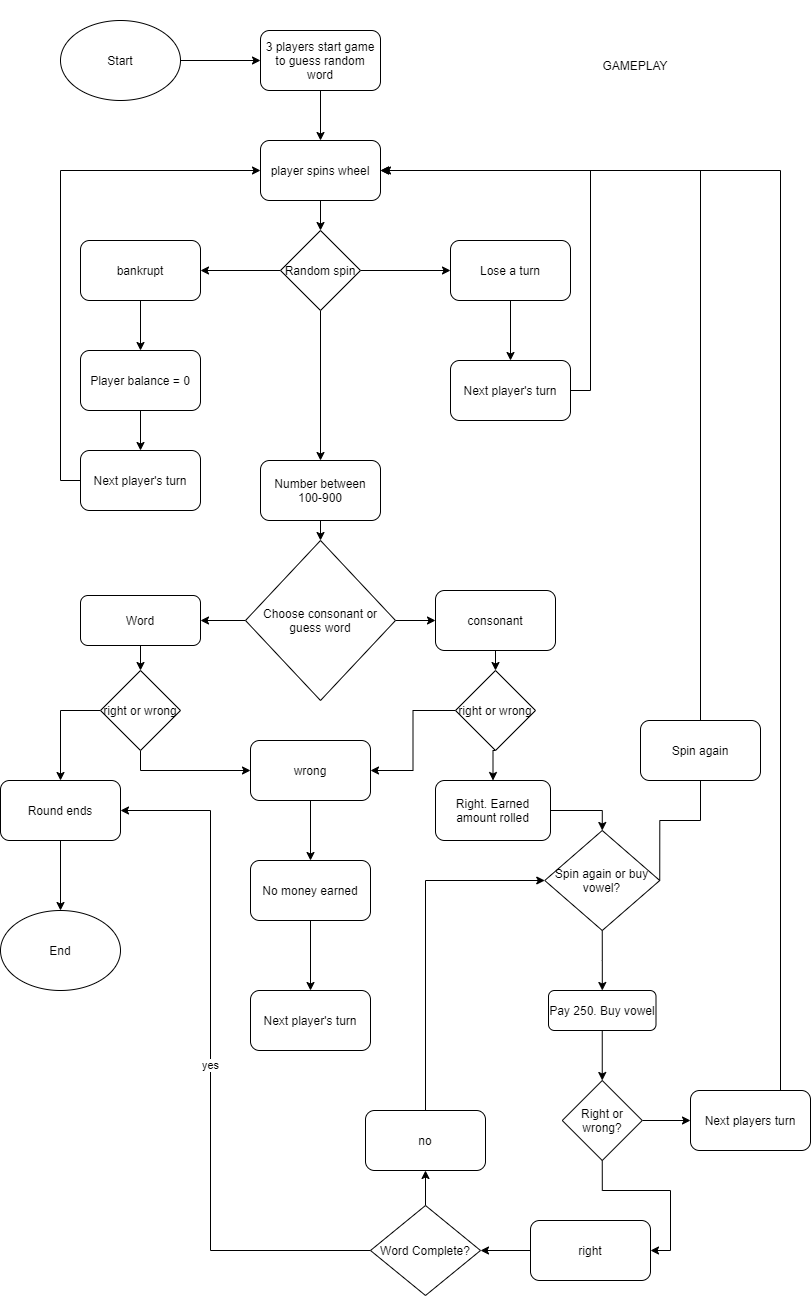

The diagram above was exported from draw.io. Its source (the exported page's mxGraphModel, read from the mxfile embedded in the PNG):
<mxGraphModel dx="868" dy="482" grid="1" gridSize="10" guides="1" tooltips="1" connect="1" arrows="1" fold="1" page="1" pageScale="1" pageWidth="850" pageHeight="1100" math="0" shadow="0">
  <root>
    <mxCell id="0" />
    <mxCell id="1" parent="0" />
    <mxCell id="MnzQ9_V7DubQHC-f9RZ_-6" style="edgeStyle=orthogonalEdgeStyle;rounded=0;orthogonalLoop=1;jettySize=auto;html=1;exitX=1;exitY=0.5;exitDx=0;exitDy=0;" parent="1" source="MnzQ9_V7DubQHC-f9RZ_-1" target="MnzQ9_V7DubQHC-f9RZ_-2" edge="1">
      <mxGeometry relative="1" as="geometry" />
    </mxCell>
    <mxCell id="MnzQ9_V7DubQHC-f9RZ_-1" value="Start" style="ellipse;whiteSpace=wrap;html=1;" parent="1" vertex="1">
      <mxGeometry x="90" y="30" width="120" height="80" as="geometry" />
    </mxCell>
    <mxCell id="MnzQ9_V7DubQHC-f9RZ_-7" style="edgeStyle=orthogonalEdgeStyle;rounded=0;orthogonalLoop=1;jettySize=auto;html=1;exitX=0.5;exitY=1;exitDx=0;exitDy=0;" parent="1" source="MnzQ9_V7DubQHC-f9RZ_-2" target="MnzQ9_V7DubQHC-f9RZ_-3" edge="1">
      <mxGeometry relative="1" as="geometry" />
    </mxCell>
    <mxCell id="MnzQ9_V7DubQHC-f9RZ_-2" value="3 players start game to guess random word" style="rounded=1;whiteSpace=wrap;html=1;" parent="1" vertex="1">
      <mxGeometry x="290" y="40" width="120" height="60" as="geometry" />
    </mxCell>
    <mxCell id="MnzQ9_V7DubQHC-f9RZ_-18" style="edgeStyle=orthogonalEdgeStyle;rounded=0;orthogonalLoop=1;jettySize=auto;html=1;exitX=0.5;exitY=1;exitDx=0;exitDy=0;entryX=0.5;entryY=0;entryDx=0;entryDy=0;" parent="1" source="MnzQ9_V7DubQHC-f9RZ_-3" target="MnzQ9_V7DubQHC-f9RZ_-8" edge="1">
      <mxGeometry relative="1" as="geometry" />
    </mxCell>
    <mxCell id="MnzQ9_V7DubQHC-f9RZ_-3" value="player spins wheel" style="rounded=1;whiteSpace=wrap;html=1;" parent="1" vertex="1">
      <mxGeometry x="290" y="150" width="120" height="60" as="geometry" />
    </mxCell>
    <mxCell id="MnzQ9_V7DubQHC-f9RZ_-4" value="GAMEPLAY" style="text;html=1;strokeColor=none;fillColor=none;align=center;verticalAlign=middle;whiteSpace=wrap;rounded=0;" parent="1" vertex="1">
      <mxGeometry x="560" y="10" width="210" height="130" as="geometry" />
    </mxCell>
    <mxCell id="MnzQ9_V7DubQHC-f9RZ_-12" style="edgeStyle=orthogonalEdgeStyle;rounded=0;orthogonalLoop=1;jettySize=auto;html=1;exitX=0;exitY=0.5;exitDx=0;exitDy=0;entryX=1;entryY=0.5;entryDx=0;entryDy=0;" parent="1" source="MnzQ9_V7DubQHC-f9RZ_-8" target="MnzQ9_V7DubQHC-f9RZ_-9" edge="1">
      <mxGeometry relative="1" as="geometry" />
    </mxCell>
    <mxCell id="MnzQ9_V7DubQHC-f9RZ_-13" style="edgeStyle=orthogonalEdgeStyle;rounded=0;orthogonalLoop=1;jettySize=auto;html=1;exitX=1;exitY=0.5;exitDx=0;exitDy=0;entryX=0;entryY=0.5;entryDx=0;entryDy=0;" parent="1" source="MnzQ9_V7DubQHC-f9RZ_-8" target="MnzQ9_V7DubQHC-f9RZ_-10" edge="1">
      <mxGeometry relative="1" as="geometry" />
    </mxCell>
    <mxCell id="MnzQ9_V7DubQHC-f9RZ_-14" style="edgeStyle=orthogonalEdgeStyle;rounded=0;orthogonalLoop=1;jettySize=auto;html=1;exitX=0.5;exitY=1;exitDx=0;exitDy=0;entryX=0.5;entryY=0;entryDx=0;entryDy=0;" parent="1" source="MnzQ9_V7DubQHC-f9RZ_-8" target="MnzQ9_V7DubQHC-f9RZ_-11" edge="1">
      <mxGeometry relative="1" as="geometry" />
    </mxCell>
    <mxCell id="MnzQ9_V7DubQHC-f9RZ_-8" value="Random spin" style="rhombus;whiteSpace=wrap;html=1;" parent="1" vertex="1">
      <mxGeometry x="310" y="240" width="80" height="80" as="geometry" />
    </mxCell>
    <mxCell id="MnzQ9_V7DubQHC-f9RZ_-20" style="edgeStyle=orthogonalEdgeStyle;rounded=0;orthogonalLoop=1;jettySize=auto;html=1;exitX=0.5;exitY=1;exitDx=0;exitDy=0;" parent="1" source="MnzQ9_V7DubQHC-f9RZ_-9" target="MnzQ9_V7DubQHC-f9RZ_-15" edge="1">
      <mxGeometry relative="1" as="geometry" />
    </mxCell>
    <mxCell id="MnzQ9_V7DubQHC-f9RZ_-9" value="bankrupt" style="rounded=1;whiteSpace=wrap;html=1;" parent="1" vertex="1">
      <mxGeometry x="110" y="250" width="120" height="60" as="geometry" />
    </mxCell>
    <mxCell id="MnzQ9_V7DubQHC-f9RZ_-19" style="edgeStyle=orthogonalEdgeStyle;rounded=0;orthogonalLoop=1;jettySize=auto;html=1;exitX=0.5;exitY=1;exitDx=0;exitDy=0;entryX=0.5;entryY=0;entryDx=0;entryDy=0;" parent="1" source="MnzQ9_V7DubQHC-f9RZ_-10" target="MnzQ9_V7DubQHC-f9RZ_-17" edge="1">
      <mxGeometry relative="1" as="geometry" />
    </mxCell>
    <mxCell id="MnzQ9_V7DubQHC-f9RZ_-10" value="Lose a turn" style="rounded=1;whiteSpace=wrap;html=1;" parent="1" vertex="1">
      <mxGeometry x="480" y="250" width="120" height="60" as="geometry" />
    </mxCell>
    <mxCell id="MnzQ9_V7DubQHC-f9RZ_-33" style="edgeStyle=orthogonalEdgeStyle;rounded=0;orthogonalLoop=1;jettySize=auto;html=1;exitX=0.5;exitY=1;exitDx=0;exitDy=0;entryX=0.5;entryY=0;entryDx=0;entryDy=0;" parent="1" source="MnzQ9_V7DubQHC-f9RZ_-11" target="MnzQ9_V7DubQHC-f9RZ_-24" edge="1">
      <mxGeometry relative="1" as="geometry" />
    </mxCell>
    <mxCell id="MnzQ9_V7DubQHC-f9RZ_-11" value="Number between 100-900" style="rounded=1;whiteSpace=wrap;html=1;" parent="1" vertex="1">
      <mxGeometry x="290" y="470" width="120" height="60" as="geometry" />
    </mxCell>
    <mxCell id="MnzQ9_V7DubQHC-f9RZ_-21" style="edgeStyle=orthogonalEdgeStyle;rounded=0;orthogonalLoop=1;jettySize=auto;html=1;exitX=0.5;exitY=1;exitDx=0;exitDy=0;entryX=0.5;entryY=0;entryDx=0;entryDy=0;" parent="1" source="MnzQ9_V7DubQHC-f9RZ_-15" target="MnzQ9_V7DubQHC-f9RZ_-16" edge="1">
      <mxGeometry relative="1" as="geometry" />
    </mxCell>
    <mxCell id="MnzQ9_V7DubQHC-f9RZ_-15" value="Player balance = 0" style="rounded=1;whiteSpace=wrap;html=1;" parent="1" vertex="1">
      <mxGeometry x="110" y="360" width="120" height="60" as="geometry" />
    </mxCell>
    <mxCell id="MnzQ9_V7DubQHC-f9RZ_-23" style="edgeStyle=orthogonalEdgeStyle;rounded=0;orthogonalLoop=1;jettySize=auto;html=1;exitX=0;exitY=0.5;exitDx=0;exitDy=0;entryX=0;entryY=0.5;entryDx=0;entryDy=0;" parent="1" source="MnzQ9_V7DubQHC-f9RZ_-16" target="MnzQ9_V7DubQHC-f9RZ_-3" edge="1">
      <mxGeometry relative="1" as="geometry" />
    </mxCell>
    <mxCell id="MnzQ9_V7DubQHC-f9RZ_-16" value="Next player's turn" style="rounded=1;whiteSpace=wrap;html=1;" parent="1" vertex="1">
      <mxGeometry x="110" y="460" width="120" height="60" as="geometry" />
    </mxCell>
    <mxCell id="MnzQ9_V7DubQHC-f9RZ_-22" style="edgeStyle=orthogonalEdgeStyle;rounded=0;orthogonalLoop=1;jettySize=auto;html=1;exitX=1;exitY=0.5;exitDx=0;exitDy=0;entryX=1;entryY=0.5;entryDx=0;entryDy=0;" parent="1" source="MnzQ9_V7DubQHC-f9RZ_-17" target="MnzQ9_V7DubQHC-f9RZ_-3" edge="1">
      <mxGeometry relative="1" as="geometry" />
    </mxCell>
    <mxCell id="MnzQ9_V7DubQHC-f9RZ_-17" value="Next player's turn" style="rounded=1;whiteSpace=wrap;html=1;" parent="1" vertex="1">
      <mxGeometry x="480" y="370" width="120" height="60" as="geometry" />
    </mxCell>
    <mxCell id="MnzQ9_V7DubQHC-f9RZ_-32" style="edgeStyle=orthogonalEdgeStyle;rounded=0;orthogonalLoop=1;jettySize=auto;html=1;exitX=1;exitY=0.5;exitDx=0;exitDy=0;entryX=0;entryY=0.5;entryDx=0;entryDy=0;" parent="1" source="MnzQ9_V7DubQHC-f9RZ_-24" target="MnzQ9_V7DubQHC-f9RZ_-25" edge="1">
      <mxGeometry relative="1" as="geometry" />
    </mxCell>
    <mxCell id="MnzQ9_V7DubQHC-f9RZ_-52" style="edgeStyle=orthogonalEdgeStyle;rounded=0;orthogonalLoop=1;jettySize=auto;html=1;exitX=0;exitY=0.5;exitDx=0;exitDy=0;entryX=1;entryY=0.5;entryDx=0;entryDy=0;" parent="1" source="MnzQ9_V7DubQHC-f9RZ_-24" target="MnzQ9_V7DubQHC-f9RZ_-51" edge="1">
      <mxGeometry relative="1" as="geometry" />
    </mxCell>
    <mxCell id="MnzQ9_V7DubQHC-f9RZ_-24" value="Choose consonant or guess word" style="rhombus;whiteSpace=wrap;html=1;" parent="1" vertex="1">
      <mxGeometry x="275" y="550" width="150" height="160" as="geometry" />
    </mxCell>
    <mxCell id="MnzQ9_V7DubQHC-f9RZ_-47" style="edgeStyle=orthogonalEdgeStyle;rounded=0;orthogonalLoop=1;jettySize=auto;html=1;exitX=0.5;exitY=1;exitDx=0;exitDy=0;entryX=0.5;entryY=0;entryDx=0;entryDy=0;" parent="1" source="MnzQ9_V7DubQHC-f9RZ_-25" target="MnzQ9_V7DubQHC-f9RZ_-46" edge="1">
      <mxGeometry relative="1" as="geometry" />
    </mxCell>
    <mxCell id="MnzQ9_V7DubQHC-f9RZ_-25" value="consonant" style="rounded=1;whiteSpace=wrap;html=1;" parent="1" vertex="1">
      <mxGeometry x="465" y="600" width="120" height="60" as="geometry" />
    </mxCell>
    <mxCell id="MnzQ9_V7DubQHC-f9RZ_-30" style="edgeStyle=orthogonalEdgeStyle;rounded=0;orthogonalLoop=1;jettySize=auto;html=1;exitX=0.5;exitY=1;exitDx=0;exitDy=0;entryX=0.5;entryY=0;entryDx=0;entryDy=0;" parent="1" source="MnzQ9_V7DubQHC-f9RZ_-26" target="MnzQ9_V7DubQHC-f9RZ_-28" edge="1">
      <mxGeometry relative="1" as="geometry" />
    </mxCell>
    <mxCell id="MnzQ9_V7DubQHC-f9RZ_-26" value="wrong" style="rounded=1;whiteSpace=wrap;html=1;" parent="1" vertex="1">
      <mxGeometry x="280" y="750" width="120" height="60" as="geometry" />
    </mxCell>
    <mxCell id="MnzQ9_V7DubQHC-f9RZ_-31" style="edgeStyle=orthogonalEdgeStyle;rounded=0;orthogonalLoop=1;jettySize=auto;html=1;exitX=0.5;exitY=1;exitDx=0;exitDy=0;entryX=0.5;entryY=0;entryDx=0;entryDy=0;" parent="1" source="MnzQ9_V7DubQHC-f9RZ_-28" target="MnzQ9_V7DubQHC-f9RZ_-29" edge="1">
      <mxGeometry relative="1" as="geometry" />
    </mxCell>
    <mxCell id="MnzQ9_V7DubQHC-f9RZ_-28" value="No money earned" style="rounded=1;whiteSpace=wrap;html=1;" parent="1" vertex="1">
      <mxGeometry x="280" y="870" width="120" height="60" as="geometry" />
    </mxCell>
    <mxCell id="MnzQ9_V7DubQHC-f9RZ_-29" value="Next player's turn" style="rounded=1;whiteSpace=wrap;html=1;" parent="1" vertex="1">
      <mxGeometry x="280" y="1000" width="120" height="60" as="geometry" />
    </mxCell>
    <mxCell id="MnzQ9_V7DubQHC-f9RZ_-49" style="edgeStyle=orthogonalEdgeStyle;rounded=0;orthogonalLoop=1;jettySize=auto;html=1;exitX=1;exitY=0.5;exitDx=0;exitDy=0;entryX=0.5;entryY=0;entryDx=0;entryDy=0;" parent="1" source="MnzQ9_V7DubQHC-f9RZ_-35" target="MnzQ9_V7DubQHC-f9RZ_-38" edge="1">
      <mxGeometry relative="1" as="geometry" />
    </mxCell>
    <mxCell id="MnzQ9_V7DubQHC-f9RZ_-35" value="Right. Earned amount rolled" style="rounded=1;whiteSpace=wrap;html=1;" parent="1" vertex="1">
      <mxGeometry x="465" y="790" width="115" height="60" as="geometry" />
    </mxCell>
    <mxCell id="MnzQ9_V7DubQHC-f9RZ_-39" style="edgeStyle=orthogonalEdgeStyle;rounded=0;orthogonalLoop=1;jettySize=auto;html=1;exitX=1;exitY=0.5;exitDx=0;exitDy=0;" parent="1" source="MnzQ9_V7DubQHC-f9RZ_-38" edge="1">
      <mxGeometry relative="1" as="geometry">
        <mxPoint x="412" y="180" as="targetPoint" />
        <Array as="points">
          <mxPoint x="730" y="830" />
          <mxPoint x="730" y="180" />
        </Array>
      </mxGeometry>
    </mxCell>
    <mxCell id="MnzQ9_V7DubQHC-f9RZ_-40" style="edgeStyle=orthogonalEdgeStyle;rounded=0;orthogonalLoop=1;jettySize=auto;html=1;exitX=0.5;exitY=1;exitDx=0;exitDy=0;" parent="1" source="MnzQ9_V7DubQHC-f9RZ_-38" target="MnzQ9_V7DubQHC-f9RZ_-41" edge="1">
      <mxGeometry relative="1" as="geometry">
        <mxPoint x="523" y="910" as="targetPoint" />
      </mxGeometry>
    </mxCell>
    <mxCell id="MnzQ9_V7DubQHC-f9RZ_-38" value="Spin again or buy vowel?" style="rhombus;whiteSpace=wrap;html=1;" parent="1" vertex="1">
      <mxGeometry x="574.25" y="840" width="115" height="100" as="geometry" />
    </mxCell>
    <mxCell id="MnzQ9_V7DubQHC-f9RZ_-44" style="edgeStyle=orthogonalEdgeStyle;rounded=0;orthogonalLoop=1;jettySize=auto;html=1;exitX=0.5;exitY=1;exitDx=0;exitDy=0;entryX=0.5;entryY=0;entryDx=0;entryDy=0;" parent="1" source="MnzQ9_V7DubQHC-f9RZ_-41" target="MnzQ9_V7DubQHC-f9RZ_-43" edge="1">
      <mxGeometry relative="1" as="geometry" />
    </mxCell>
    <mxCell id="MnzQ9_V7DubQHC-f9RZ_-41" value="Pay 250. Buy vowel" style="rounded=1;whiteSpace=wrap;html=1;" parent="1" vertex="1">
      <mxGeometry x="578" y="1000" width="107.5" height="40" as="geometry" />
    </mxCell>
    <mxCell id="MnzQ9_V7DubQHC-f9RZ_-42" value="Spin again" style="rounded=1;whiteSpace=wrap;html=1;" parent="1" vertex="1">
      <mxGeometry x="670" y="730" width="120" height="60" as="geometry" />
    </mxCell>
    <mxCell id="MnzQ9_V7DubQHC-f9RZ_-60" style="edgeStyle=orthogonalEdgeStyle;rounded=0;orthogonalLoop=1;jettySize=auto;html=1;exitX=0.5;exitY=1;exitDx=0;exitDy=0;entryX=1;entryY=0.5;entryDx=0;entryDy=0;" parent="1" source="MnzQ9_V7DubQHC-f9RZ_-43" target="MnzQ9_V7DubQHC-f9RZ_-59" edge="1">
      <mxGeometry relative="1" as="geometry" />
    </mxCell>
    <mxCell id="MnzQ9_V7DubQHC-f9RZ_-63" style="edgeStyle=orthogonalEdgeStyle;rounded=0;orthogonalLoop=1;jettySize=auto;html=1;exitX=1;exitY=0.5;exitDx=0;exitDy=0;" parent="1" source="MnzQ9_V7DubQHC-f9RZ_-43" target="MnzQ9_V7DubQHC-f9RZ_-62" edge="1">
      <mxGeometry relative="1" as="geometry" />
    </mxCell>
    <mxCell id="MnzQ9_V7DubQHC-f9RZ_-43" value="Right or wrong?" style="rhombus;whiteSpace=wrap;html=1;" parent="1" vertex="1">
      <mxGeometry x="591.75" y="1090" width="80" height="80" as="geometry" />
    </mxCell>
    <mxCell id="MnzQ9_V7DubQHC-f9RZ_-48" style="edgeStyle=orthogonalEdgeStyle;rounded=0;orthogonalLoop=1;jettySize=auto;html=1;exitX=0.5;exitY=1;exitDx=0;exitDy=0;entryX=0.5;entryY=0;entryDx=0;entryDy=0;" parent="1" source="MnzQ9_V7DubQHC-f9RZ_-46" target="MnzQ9_V7DubQHC-f9RZ_-35" edge="1">
      <mxGeometry relative="1" as="geometry" />
    </mxCell>
    <mxCell id="MnzQ9_V7DubQHC-f9RZ_-50" style="edgeStyle=orthogonalEdgeStyle;rounded=0;orthogonalLoop=1;jettySize=auto;html=1;exitX=0;exitY=0.5;exitDx=0;exitDy=0;" parent="1" source="MnzQ9_V7DubQHC-f9RZ_-46" target="MnzQ9_V7DubQHC-f9RZ_-26" edge="1">
      <mxGeometry relative="1" as="geometry" />
    </mxCell>
    <mxCell id="MnzQ9_V7DubQHC-f9RZ_-46" value="right or wrong" style="rhombus;whiteSpace=wrap;html=1;" parent="1" vertex="1">
      <mxGeometry x="485" y="680" width="80" height="80" as="geometry" />
    </mxCell>
    <mxCell id="MnzQ9_V7DubQHC-f9RZ_-55" style="edgeStyle=orthogonalEdgeStyle;rounded=0;orthogonalLoop=1;jettySize=auto;html=1;exitX=0.5;exitY=1;exitDx=0;exitDy=0;entryX=0.5;entryY=0;entryDx=0;entryDy=0;" parent="1" source="MnzQ9_V7DubQHC-f9RZ_-51" target="MnzQ9_V7DubQHC-f9RZ_-54" edge="1">
      <mxGeometry relative="1" as="geometry" />
    </mxCell>
    <mxCell id="MnzQ9_V7DubQHC-f9RZ_-51" value="Word" style="rounded=1;whiteSpace=wrap;html=1;" parent="1" vertex="1">
      <mxGeometry x="110" y="605" width="120" height="50" as="geometry" />
    </mxCell>
    <mxCell id="MnzQ9_V7DubQHC-f9RZ_-56" style="edgeStyle=orthogonalEdgeStyle;rounded=0;orthogonalLoop=1;jettySize=auto;html=1;exitX=0.5;exitY=1;exitDx=0;exitDy=0;entryX=0;entryY=0.5;entryDx=0;entryDy=0;" parent="1" source="MnzQ9_V7DubQHC-f9RZ_-54" target="MnzQ9_V7DubQHC-f9RZ_-26" edge="1">
      <mxGeometry relative="1" as="geometry" />
    </mxCell>
    <mxCell id="MnzQ9_V7DubQHC-f9RZ_-58" style="edgeStyle=orthogonalEdgeStyle;rounded=0;orthogonalLoop=1;jettySize=auto;html=1;exitX=0;exitY=0.5;exitDx=0;exitDy=0;entryX=0.5;entryY=0;entryDx=0;entryDy=0;" parent="1" source="MnzQ9_V7DubQHC-f9RZ_-54" target="MnzQ9_V7DubQHC-f9RZ_-57" edge="1">
      <mxGeometry relative="1" as="geometry" />
    </mxCell>
    <mxCell id="MnzQ9_V7DubQHC-f9RZ_-54" value="right or wrong" style="rhombus;whiteSpace=wrap;html=1;" parent="1" vertex="1">
      <mxGeometry x="130" y="680" width="80" height="80" as="geometry" />
    </mxCell>
    <mxCell id="MnzQ9_V7DubQHC-f9RZ_-71" style="edgeStyle=orthogonalEdgeStyle;rounded=0;orthogonalLoop=1;jettySize=auto;html=1;exitX=0.5;exitY=1;exitDx=0;exitDy=0;" parent="1" source="MnzQ9_V7DubQHC-f9RZ_-57" target="MnzQ9_V7DubQHC-f9RZ_-72" edge="1">
      <mxGeometry relative="1" as="geometry">
        <mxPoint x="90" y="900" as="targetPoint" />
      </mxGeometry>
    </mxCell>
    <mxCell id="MnzQ9_V7DubQHC-f9RZ_-57" value="Round ends" style="rounded=1;whiteSpace=wrap;html=1;" parent="1" vertex="1">
      <mxGeometry x="30" y="790" width="120" height="60" as="geometry" />
    </mxCell>
    <mxCell id="MnzQ9_V7DubQHC-f9RZ_-69" style="edgeStyle=orthogonalEdgeStyle;rounded=0;orthogonalLoop=1;jettySize=auto;html=1;exitX=0;exitY=0.5;exitDx=0;exitDy=0;entryX=1;entryY=0.5;entryDx=0;entryDy=0;" parent="1" source="MnzQ9_V7DubQHC-f9RZ_-59" target="MnzQ9_V7DubQHC-f9RZ_-65" edge="1">
      <mxGeometry relative="1" as="geometry" />
    </mxCell>
    <mxCell id="MnzQ9_V7DubQHC-f9RZ_-59" value="right" style="rounded=1;whiteSpace=wrap;html=1;" parent="1" vertex="1">
      <mxGeometry x="560" y="1230" width="120" height="60" as="geometry" />
    </mxCell>
    <mxCell id="MnzQ9_V7DubQHC-f9RZ_-64" style="edgeStyle=orthogonalEdgeStyle;rounded=0;orthogonalLoop=1;jettySize=auto;html=1;exitX=0.5;exitY=0;exitDx=0;exitDy=0;entryX=1;entryY=0.5;entryDx=0;entryDy=0;" parent="1" source="MnzQ9_V7DubQHC-f9RZ_-62" target="MnzQ9_V7DubQHC-f9RZ_-3" edge="1">
      <mxGeometry relative="1" as="geometry">
        <Array as="points">
          <mxPoint x="810" y="1100" />
          <mxPoint x="810" y="180" />
        </Array>
      </mxGeometry>
    </mxCell>
    <mxCell id="MnzQ9_V7DubQHC-f9RZ_-62" value="Next players turn" style="rounded=1;whiteSpace=wrap;html=1;" parent="1" vertex="1">
      <mxGeometry x="720" y="1100" width="120" height="60" as="geometry" />
    </mxCell>
    <mxCell id="MnzQ9_V7DubQHC-f9RZ_-68" style="edgeStyle=orthogonalEdgeStyle;rounded=0;orthogonalLoop=1;jettySize=auto;html=1;exitX=0.5;exitY=0;exitDx=0;exitDy=0;entryX=0.5;entryY=1;entryDx=0;entryDy=0;" parent="1" source="MnzQ9_V7DubQHC-f9RZ_-65" target="MnzQ9_V7DubQHC-f9RZ_-66" edge="1">
      <mxGeometry relative="1" as="geometry" />
    </mxCell>
    <mxCell id="MnzQ9_V7DubQHC-f9RZ_-70" value="yes" style="edgeStyle=orthogonalEdgeStyle;rounded=0;orthogonalLoop=1;jettySize=auto;html=1;exitX=0;exitY=0.5;exitDx=0;exitDy=0;entryX=1;entryY=0.5;entryDx=0;entryDy=0;" parent="1" source="MnzQ9_V7DubQHC-f9RZ_-65" target="MnzQ9_V7DubQHC-f9RZ_-57" edge="1">
      <mxGeometry relative="1" as="geometry">
        <Array as="points">
          <mxPoint x="240" y="1260" />
          <mxPoint x="240" y="820" />
        </Array>
      </mxGeometry>
    </mxCell>
    <mxCell id="MnzQ9_V7DubQHC-f9RZ_-65" value="Word Complete?" style="rhombus;whiteSpace=wrap;html=1;" parent="1" vertex="1">
      <mxGeometry x="400" y="1215" width="110" height="90" as="geometry" />
    </mxCell>
    <mxCell id="MnzQ9_V7DubQHC-f9RZ_-67" style="edgeStyle=orthogonalEdgeStyle;rounded=0;orthogonalLoop=1;jettySize=auto;html=1;exitX=0.5;exitY=0;exitDx=0;exitDy=0;entryX=0;entryY=0.5;entryDx=0;entryDy=0;" parent="1" source="MnzQ9_V7DubQHC-f9RZ_-66" target="MnzQ9_V7DubQHC-f9RZ_-38" edge="1">
      <mxGeometry relative="1" as="geometry" />
    </mxCell>
    <mxCell id="MnzQ9_V7DubQHC-f9RZ_-66" value="no" style="rounded=1;whiteSpace=wrap;html=1;" parent="1" vertex="1">
      <mxGeometry x="395" y="1120" width="120" height="60" as="geometry" />
    </mxCell>
    <mxCell id="MnzQ9_V7DubQHC-f9RZ_-72" value="End" style="ellipse;whiteSpace=wrap;html=1;" parent="1" vertex="1">
      <mxGeometry x="30" y="920" width="120" height="80" as="geometry" />
    </mxCell>
  </root>
</mxGraphModel>